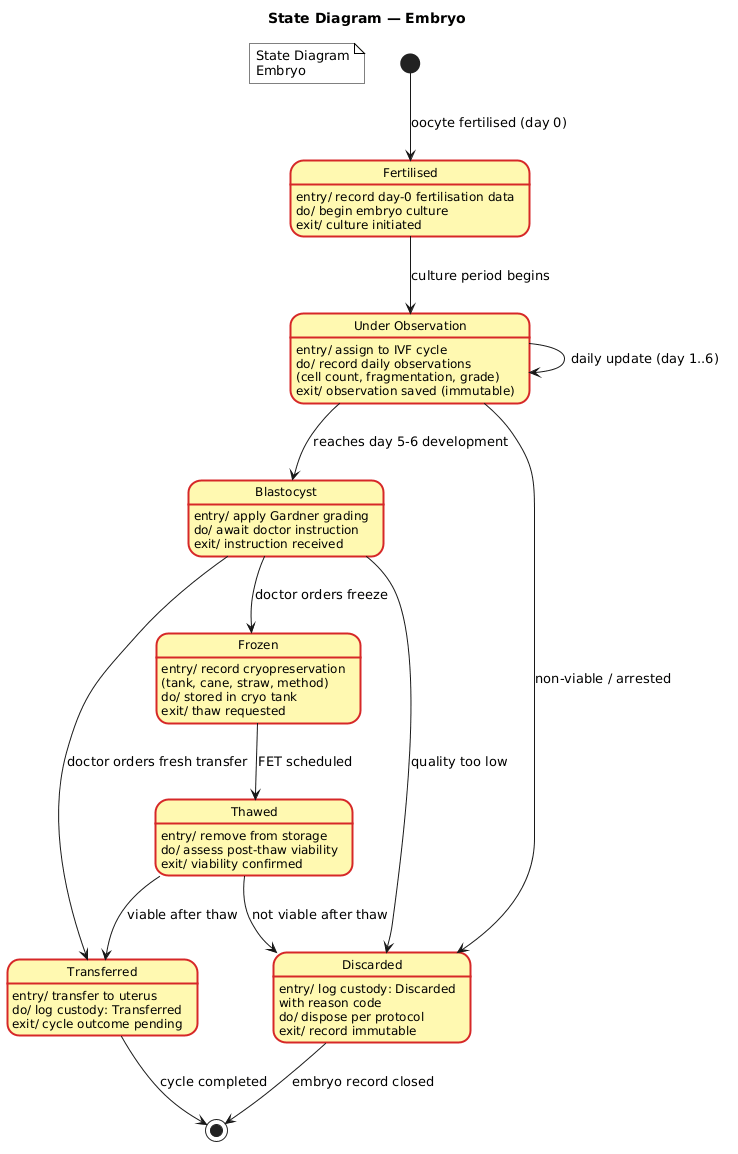

The diagram above was rendered by PlantUML. Its source (embedded in the PNG):
@startuml
title State Diagram — Embryo

skinparam state {
    BackgroundColor #FFF9B1
    BorderColor #D62828
    BorderThickness 2
    FontColor #000000
    FontSize 13
    FontStyle bold
    AttributeFontColor #000000
    AttributeFontSize 12
    AttributeFontStyle plain
}

skinparam note {
    BackgroundColor #FFFFFF
    BorderColor #000000
}

note as N1
  State Diagram
  Embryo
end note

[*] --> Fertilised : oocyte fertilised (day 0)

state "Fertilised" as Fertilised {
    Fertilised : entry/ record day-0 fertilisation data
    Fertilised : do/ begin embryo culture
    Fertilised : exit/ culture initiated
}

Fertilised --> UnderObservation : culture period begins

state "Under Observation" as UnderObservation {
    UnderObservation : entry/ assign to IVF cycle
    UnderObservation : do/ record daily observations\n(cell count, fragmentation, grade)
    UnderObservation : exit/ observation saved (immutable)
}

UnderObservation --> UnderObservation : daily update (day 1..6)
UnderObservation --> Blastocyst : reaches day 5-6 development
UnderObservation --> Discarded : non-viable / arrested

state "Blastocyst" as Blastocyst {
    Blastocyst : entry/ apply Gardner grading
    Blastocyst : do/ await doctor instruction
    Blastocyst : exit/ instruction received
}

Blastocyst --> Frozen : doctor orders freeze
Blastocyst --> Transferred : doctor orders fresh transfer
Blastocyst --> Discarded : quality too low

state "Frozen" as Frozen {
    Frozen : entry/ record cryopreservation\n(tank, cane, straw, method)
    Frozen : do/ stored in cryo tank
    Frozen : exit/ thaw requested
}

Frozen --> Thawed : FET scheduled

state "Thawed" as Thawed {
    Thawed : entry/ remove from storage
    Thawed : do/ assess post-thaw viability
    Thawed : exit/ viability confirmed
}

Thawed --> Transferred : viable after thaw
Thawed --> Discarded : not viable after thaw

state "Transferred" as Transferred {
    Transferred : entry/ transfer to uterus
    Transferred : do/ log custody: Transferred
    Transferred : exit/ cycle outcome pending
}

state "Discarded" as Discarded {
    Discarded : entry/ log custody: Discarded\nwith reason code
    Discarded : do/ dispose per protocol
    Discarded : exit/ record immutable
}

Transferred --> [*] : cycle completed
Discarded --> [*] : embryo record closed
@enduml